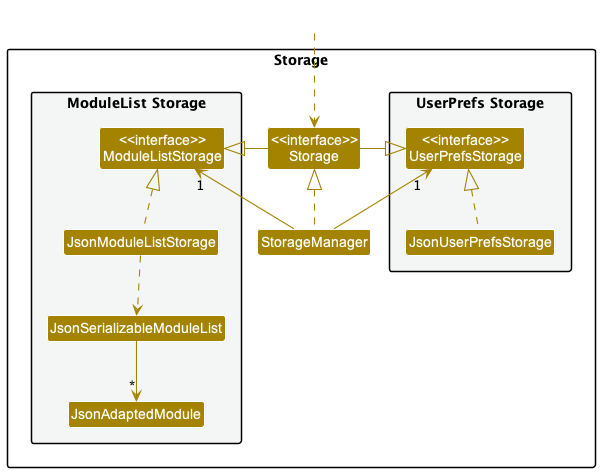

The diagram above was rendered by PlantUML. Its source (embedded in the PNG):
@startuml
!include style.puml
skinparam arrowThickness 1.1
skinparam arrowColor STORAGE_COLOR
skinparam classBackgroundColor STORAGE_COLOR

package Storage{

package "UserPrefs Storage" #F4F6F6{
Class "<<interface>>\nUserPrefsStorage" as UserPrefsStorage
Class JsonUserPrefsStorage
}

Class "<<interface>>\nStorage" as Storage
Class StorageManager

package "ModuleList Storage" #F4F6F6{
Class "<<interface>>\nModuleListStorage" as ModuleListStorage
Class JsonModuleListStorage
Class JsonSerializableModuleList
Class JsonAdaptedModule
}

}

Class HiddenOutside #FFFFFF
HiddenOutside ..> Storage

StorageManager .up.|> Storage
StorageManager -up-> "1" UserPrefsStorage
StorageManager -up-> "1" ModuleListStorage

Storage -left-|> UserPrefsStorage
Storage -right-|> ModuleListStorage

JsonUserPrefsStorage .up.|> UserPrefsStorage
JsonModuleListStorage .up.|> ModuleListStorage
JsonModuleListStorage ..> JsonSerializableModuleList
JsonSerializableModuleList --> "*" JsonAdaptedModule
@enduml